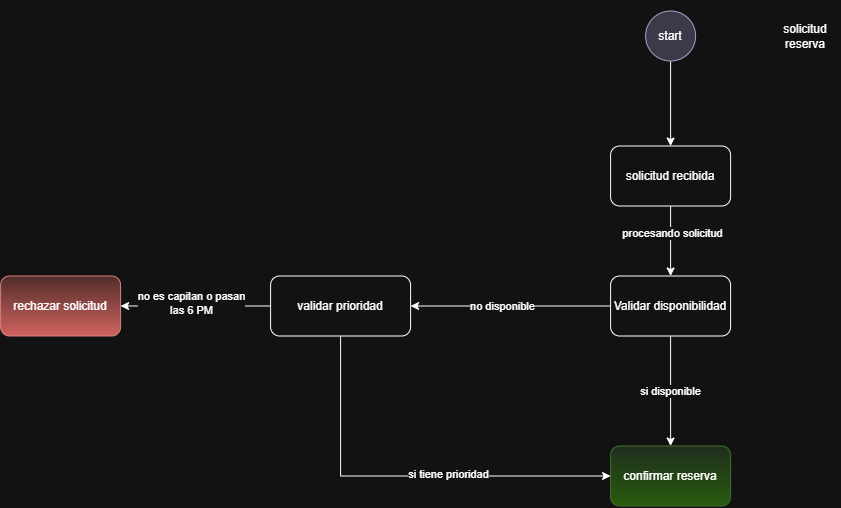

The diagram above was exported from draw.io. Its source (the exported page's mxGraphModel, read from the mxfile embedded in the PNG):
<mxGraphModel dx="2847" dy="1030" grid="1" gridSize="10" guides="1" tooltips="1" connect="1" arrows="1" fold="1" page="1" pageScale="1" pageWidth="827" pageHeight="1169" math="0" shadow="0">
  <root>
    <mxCell id="0" />
    <mxCell id="1" parent="0" />
    <mxCell id="lXHKXLPFq9xZ5uercSd0-4" edge="1" parent="1" source="lXHKXLPFq9xZ5uercSd0-1" style="edgeStyle=orthogonalEdgeStyle;rounded=0;orthogonalLoop=1;jettySize=auto;html=1;entryX=0.5;entryY=0;entryDx=0;entryDy=0;" target="lXHKXLPFq9xZ5uercSd0-2">
      <mxGeometry relative="1" as="geometry" />
    </mxCell>
    <mxCell id="lXHKXLPFq9xZ5uercSd0-1" parent="1" style="ellipse;whiteSpace=wrap;html=1;shapeInside=1;aspect=fixed;fillColor=#d0cee2;strokeColor=#56517e;" value="&lt;div&gt;&lt;br&gt;&lt;/div&gt;&lt;div&gt;&lt;br&gt;&lt;/div&gt;&lt;div&gt;start&lt;/div&gt;" vertex="1">
      <mxGeometry height="50" width="50" x="295" y="55" as="geometry" />
    </mxCell>
    <mxCell id="lXHKXLPFq9xZ5uercSd0-7" edge="1" parent="1" source="lXHKXLPFq9xZ5uercSd0-2" style="edgeStyle=orthogonalEdgeStyle;rounded=0;orthogonalLoop=1;jettySize=auto;html=1;entryX=0.5;entryY=0;entryDx=0;entryDy=0;" target="lXHKXLPFq9xZ5uercSd0-6">
      <mxGeometry relative="1" as="geometry" />
    </mxCell>
    <mxCell id="lXHKXLPFq9xZ5uercSd0-8" connectable="0" parent="lXHKXLPFq9xZ5uercSd0-7" style="edgeLabel;html=1;align=center;verticalAlign=middle;resizable=0;points=[];" value="procesando solicitud" vertex="1">
      <mxGeometry relative="1" x="-0.2082" y="1" as="geometry">
        <mxPoint as="offset" />
      </mxGeometry>
    </mxCell>
    <mxCell id="lXHKXLPFq9xZ5uercSd0-2" parent="1" style="rounded=1;whiteSpace=wrap;html=1;" value="solicitud recibida" vertex="1">
      <mxGeometry height="60" width="120" x="260" y="190" as="geometry" />
    </mxCell>
    <mxCell id="lXHKXLPFq9xZ5uercSd0-5" parent="1" style="text;html=1;whiteSpace=wrap;strokeColor=none;fillColor=none;align=center;verticalAlign=middle;rounded=0;" value="solicitud reserva" vertex="1">
      <mxGeometry height="40" width="70" x="420" y="60" as="geometry" />
    </mxCell>
    <mxCell id="lXHKXLPFq9xZ5uercSd0-10" edge="1" parent="1" source="lXHKXLPFq9xZ5uercSd0-6" style="edgeStyle=orthogonalEdgeStyle;rounded=0;orthogonalLoop=1;jettySize=auto;html=1;" target="lXHKXLPFq9xZ5uercSd0-9">
      <mxGeometry relative="1" as="geometry" />
    </mxCell>
    <mxCell id="lXHKXLPFq9xZ5uercSd0-11" connectable="0" parent="lXHKXLPFq9xZ5uercSd0-10" style="edgeLabel;html=1;align=center;verticalAlign=middle;resizable=0;points=[];" value="no disponible" vertex="1">
      <mxGeometry relative="1" x="0.0917" as="geometry">
        <mxPoint as="offset" />
      </mxGeometry>
    </mxCell>
    <mxCell id="lXHKXLPFq9xZ5uercSd0-12" edge="1" parent="1" source="lXHKXLPFq9xZ5uercSd0-6" style="edgeStyle=orthogonalEdgeStyle;rounded=0;orthogonalLoop=1;jettySize=auto;html=1;entryX=0.5;entryY=0;entryDx=0;entryDy=0;" target="lXHKXLPFq9xZ5uercSd0-20">
      <mxGeometry relative="1" as="geometry">
        <mxPoint x="320" y="480" as="targetPoint" />
      </mxGeometry>
    </mxCell>
    <mxCell id="lXHKXLPFq9xZ5uercSd0-19" connectable="0" parent="lXHKXLPFq9xZ5uercSd0-12" style="edgeLabel;html=1;align=center;verticalAlign=middle;resizable=0;points=[];" value="si disponible" vertex="1">
      <mxGeometry relative="1" x="-0.02" y="-1" as="geometry">
        <mxPoint as="offset" />
      </mxGeometry>
    </mxCell>
    <mxCell id="lXHKXLPFq9xZ5uercSd0-6" parent="1" style="rounded=1;whiteSpace=wrap;html=1;" value="Validar disponibilidad" vertex="1">
      <mxGeometry height="60" width="120" x="260" y="320" as="geometry" />
    </mxCell>
    <mxCell id="lXHKXLPFq9xZ5uercSd0-14" edge="1" parent="1" source="lXHKXLPFq9xZ5uercSd0-9" style="edgeStyle=orthogonalEdgeStyle;rounded=0;orthogonalLoop=1;jettySize=auto;html=1;">
      <mxGeometry relative="1" as="geometry">
        <mxPoint x="-230" y="350.0000000000001" as="targetPoint" />
      </mxGeometry>
    </mxCell>
    <mxCell id="lXHKXLPFq9xZ5uercSd0-15" connectable="0" parent="lXHKXLPFq9xZ5uercSd0-14" style="edgeLabel;html=1;align=center;verticalAlign=middle;resizable=0;points=[];" value="no es capitan o pasan&lt;div&gt;las 6 PM&lt;/div&gt;" vertex="1">
      <mxGeometry relative="1" x="0.0667" y="-3" as="geometry">
        <mxPoint as="offset" />
      </mxGeometry>
    </mxCell>
    <mxCell id="lXHKXLPFq9xZ5uercSd0-22" edge="1" parent="1" source="lXHKXLPFq9xZ5uercSd0-9" style="edgeStyle=orthogonalEdgeStyle;rounded=0;orthogonalLoop=1;jettySize=auto;html=1;entryX=0;entryY=0.5;entryDx=0;entryDy=0;" target="lXHKXLPFq9xZ5uercSd0-20">
      <mxGeometry relative="1" as="geometry">
        <Array as="points">
          <mxPoint x="-10" y="519.97" />
        </Array>
        <mxPoint x="-9.999999999999773" y="530" as="targetPoint" />
      </mxGeometry>
    </mxCell>
    <mxCell id="lXHKXLPFq9xZ5uercSd0-23" connectable="0" parent="lXHKXLPFq9xZ5uercSd0-22" style="edgeLabel;html=1;align=center;verticalAlign=middle;resizable=0;points=[];" value="si tiene prioridad" vertex="1">
      <mxGeometry relative="1" x="0.2063" y="2" as="geometry">
        <mxPoint as="offset" />
      </mxGeometry>
    </mxCell>
    <mxCell id="lXHKXLPFq9xZ5uercSd0-9" parent="1" style="rounded=1;whiteSpace=wrap;html=1;" value="validar prioridad" vertex="1">
      <mxGeometry height="60" width="140" x="-80" y="320" as="geometry" />
    </mxCell>
    <mxCell id="lXHKXLPFq9xZ5uercSd0-16" parent="1" style="rounded=1;whiteSpace=wrap;html=1;fillColor=#f8cecc;gradientColor=#ea6b66;strokeColor=#b85450;" value="rechazar solicitud" vertex="1">
      <mxGeometry height="60" width="120" x="-350" y="320" as="geometry" />
    </mxCell>
    <mxCell id="lXHKXLPFq9xZ5uercSd0-20" parent="1" style="rounded=1;whiteSpace=wrap;html=1;fillColor=#d5e8d4;gradientColor=#97d077;strokeColor=#82b366;" value="confirmar reserva" vertex="1">
      <mxGeometry height="60" width="120" x="260" y="490" as="geometry" />
    </mxCell>
  </root>
</mxGraphModel>